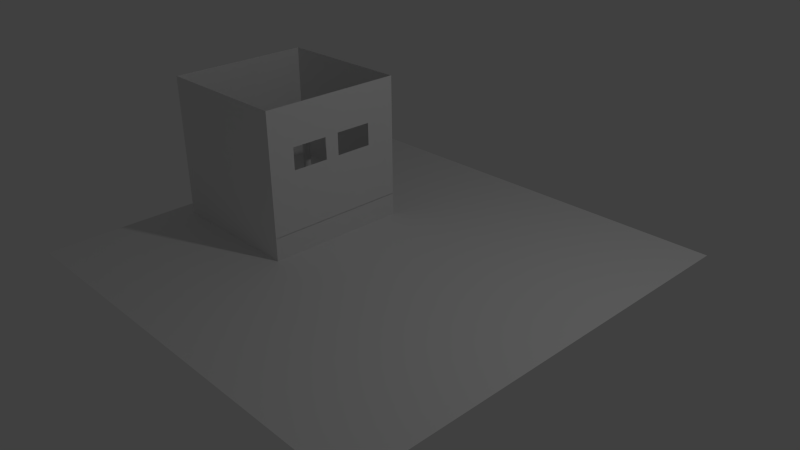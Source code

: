 # Source: biolab2.blend  (saved by Blender 2.69.0; exported with 4.5.12 LTS)
import bpy
from mathutils import Matrix  # noqa: F401  (used for matrix-valued properties, if any)

bpy.ops.wm.read_factory_settings(use_empty=True)
scene = bpy.context.scene
scene.name = 'Scene'

# ---- collections
col_collection_1 = bpy.data.collections.new('Collection 1'); scene.collection.children.link(col_collection_1)

# ---- world
world_world = bpy.data.worlds.new('World'); scene.world = world_world
world_world.color = (0.05088, 0.05088, 0.05088)
world_world.use_sun_shadow = False
world_world.sun_shadow_jitter_overblur = 0.0
world_world.cycles.sampling_method = 'MANUAL'
world_world.cycles.sample_map_resolution = 256

# ---- cameras
cam_camera = bpy.data.cameras.new('Camera')
cam_camera.clip_end = 100.0
cam_camera.lens = 35.0
cam_camera.sensor_width = 32.0
cam_camera.sensor_height = 18.0
cam_camera.ortho_scale = 7.314
cam_camera.dof.focus_distance = 0.0
cam_camera.dof.aperture_fstop = 128.0

# ---- lights
light_lamp = bpy.data.lights.new('Lamp', 'POINT')
light_lamp.transmission_factor = 0.0
light_lamp.cutoff_distance = 30.0
light_lamp.energy = 100.0
light_lamp.shadow_buffer_clip_start = 1.001
light_lamp.shadow_soft_size = 0.1
light_lamp.shadow_maximum_resolution = 0.006
light_lamp.use_absolute_resolution = True
light_lamp.cycles.use_multiple_importance_sampling = False

# ---- meshes
me_cylinder_002 = bpy.data.meshes.new('Cylinder.002')
me_cylinder_002.from_pydata([(0.0, 1.0, -1.0), (0.0, 1.0, 1.0), (0.1951, 0.9808, -1.0), (0.1951, 0.9808, 1.0), (0.3827, 0.9239, -1.0), (0.3827, 0.9239, 1.0), (0.5556, 0.8315, -1.0), (0.5556, 0.8315, 1.0), (0.7071, 0.7071, -1.0), (0.7071, 0.7071, 1.0), (0.8315, 0.5556, -1.0), (0.8315, 0.5556, 1.0), (0.9239, 0.3827, -1.0), (0.9239, 0.3827, 1.0), (0.9808, 0.1951, -1.0), (0.9808, 0.1951, 1.0), (1.0, 7.55e-08, -1.0), (1.0, 7.55e-08, 1.0), (0.9808, -0.1951, -1.0), (0.9808, -0.1951, 1.0), (0.9239, -0.3827, -1.0), (0.9239, -0.3827, 1.0), (0.8315, -0.5556, -1.0), (0.8315, -0.5556, 1.0), (0.7071, -0.7071, -1.0), (0.7071, -0.7071, 1.0), (0.5556, -0.8315, -1.0), (0.5556, -0.8315, 1.0), (0.3827, -0.9239, -1.0), (0.3827, -0.9239, 1.0), (0.1951, -0.9808, -1.0), (0.1951, -0.9808, 1.0), (-3.258e-07, -1.0, -1.0), (-3.258e-07, -1.0, 1.0), (-0.1951, -0.9808, -1.0), (-0.1951, -0.9808, 1.0), (-0.3827, -0.9239, -1.0), (-0.3827, -0.9239, 1.0), (-0.5556, -0.8315, -1.0), (-0.5556, -0.8315, 1.0), (-0.7071, -0.7071, -1.0), (-0.7071, -0.7071, 1.0), (-0.8315, -0.5556, -1.0), (-0.8315, -0.5556, 1.0), (-0.9239, -0.3827, -1.0), (-0.9239, -0.3827, 1.0), (-0.9808, -0.1951, -1.0), (-0.9808, -0.1951, 1.0), (-1.0, 9.656e-07, -1.0), (-1.0, 9.656e-07, 1.0), (-0.9808, 0.1951, -1.0), (-0.9808, 0.1951, 1.0), (-0.9239, 0.3827, -1.0), (-0.9239, 0.3827, 1.0), (-0.8315, 0.5556, -1.0), (-0.8315, 0.5556, 1.0), (-0.7071, 0.7071, -1.0), (-0.7071, 0.7071, 1.0), (-0.5556, 0.8315, -1.0), (-0.5556, 0.8315, 1.0), (-0.3827, 0.9239, -1.0), (-0.3827, 0.9239, 1.0), (-0.1951, 0.9808, -1.0), (-0.1951, 0.9808, 1.0)], [], [(0, 1, 3, 2), (2, 3, 5, 4), (4, 5, 7, 6), (6, 7, 9, 8), (8, 9, 11, 10), (10, 11, 13, 12), (12, 13, 15, 14), (14, 15, 17, 16), (16, 17, 19, 18), (18, 19, 21, 20), (20, 21, 23, 22), (22, 23, 25, 24), (24, 25, 27, 26), (26, 27, 29, 28), (28, 29, 31, 30), (30, 31, 33, 32), (32, 33, 35, 34), (34, 35, 37, 36), (36, 37, 39, 38), (38, 39, 41, 40), (40, 41, 43, 42), (42, 43, 45, 44), (44, 45, 47, 46), (46, 47, 49, 48), (48, 49, 51, 50), (50, 51, 53, 52), (52, 53, 55, 54), (54, 55, 57, 56), (56, 57, 59, 58), (58, 59, 61, 60), (3, 1, 63, 61, 59, 57, 55, 53, 51, 49, 47, 45, 43, 41, 39, 37, 35, 33, 31, 29, 27, 25, 23, 21, 19, 17, 15, 13, 11, 9, 7, 5), (62, 63, 1, 0), (60, 61, 63, 62), (0, 2, 4, 6, 8, 10, 12, 14, 16, 18, 20, 22, 24, 26, 28, 30, 32, 34, 36, 38, 40, 42, 44, 46, 48, 50, 52, 54, 56, 58, 60, 62)])
me_cylinder_002.use_remesh_preserve_volume = False
me_cylinder_002.use_remesh_preserve_attributes = False
me_cylinder_002.use_mirror_vertex_groups = False
me_cylinder_002.update()
me_cube = bpy.data.meshes.new('Cube')
me_cube.from_pydata([(-1.0, -1.0, -1.0), (-1.0, 1.0, -1.0), (1.0, 1.0, -1.0), (1.0, -1.0, -1.0), (-1.0, -1.0, 1.0), (-1.0, 1.0, 1.0), (1.0, 1.0, 1.0), (1.0, -1.0, 1.0)], [], [(4, 5, 1, 0), (5, 6, 2, 1), (6, 7, 3, 2), (7, 4, 0, 3), (0, 1, 2, 3), (7, 6, 5, 4)])
me_cube.use_remesh_preserve_volume = False
me_cube.use_remesh_preserve_attributes = False
me_cube.use_mirror_vertex_groups = False
me_cube.update()
me_plane = bpy.data.meshes.new('Plane')
me_plane.from_pydata([(1.0, -1.0, 0.0), (-1.0, -1.0, 0.0), (1.0, 1.0, 0.0), (-1.0, 1.0, 0.0)], [], [(1, 0, 2, 3)])
me_plane.use_remesh_preserve_volume = False
me_plane.use_remesh_preserve_attributes = False
me_plane.use_mirror_vertex_groups = False
me_plane.update()
me_plane_005 = bpy.data.meshes.new('Plane.005')
me_plane_005.from_pydata([(1.0, -1.0, 0.0), (-1.0, -1.0, 0.0), (1.0, 1.0, 0.0), (-1.0, 1.0, 0.0)], [], [(1, 0, 2, 3)])
me_plane_005.use_remesh_preserve_volume = False
me_plane_005.use_remesh_preserve_attributes = False
me_plane_005.use_mirror_vertex_groups = False
me_plane_005.update()
me_plane_006 = bpy.data.meshes.new('Plane.006')
me_plane_006.from_pydata([(1.0, -1.0, 0.0), (-1.0, -1.0, 0.0), (1.0, 1.0, 0.0), (-1.0, 1.0, 0.0)], [], [(1, 0, 2, 3)])
me_plane_006.use_remesh_preserve_volume = False
me_plane_006.use_remesh_preserve_attributes = False
me_plane_006.use_mirror_vertex_groups = False
me_plane_006.update()
me_plane_007 = bpy.data.meshes.new('Plane.007')
me_plane_007.from_pydata([(1.0, -1.0, 0.0), (-1.0, -1.0, 0.0), (1.0, 1.0, 0.0), (-1.0, 1.0, 0.0)], [], [(1, 0, 2, 3)])
me_plane_007.use_remesh_preserve_volume = False
me_plane_007.use_remesh_preserve_attributes = False
me_plane_007.use_mirror_vertex_groups = False
me_plane_007.update()
me_plane_001 = bpy.data.meshes.new('Plane.001')
me_plane_001.from_pydata([(1.0, -1.0, 0.0), (1.0, 1.0, 0.0), (-0.1486, -0.3203, 0.0), (-0.15, -0.3, 0.0), (-0.1486, -0.2797, 0.0), (-0.7027, 0.7329, 0.0), (-0.7031, 1.0, 0.0), (-0.7004, -1.0, 0.0), (-5.737e-08, -0.1387, 0.0), (-0.1473, -0.2731, 0.0), (0.1554, -0.5355, 0.0), (-0.1473, -0.6432, 0.0), (0.1554, -0.6432, 0.0), (-0.1473, -0.1787, 0.0), (0.1554, -0.599, 0.0), (-0.1473, -0.2731, 0.0), (-0.09696, -0.6432, 0.0), (-0.1473, -0.6431, 0.0), (0.1554, -0.6432, 0.0), (-0.1473, -0.1387, 0.0), (-0.1497, -0.3048, 0.0), (0.1554, -0.6427, 0.0), (-5.675e-08, -0.1356, 0.0), (-0.1497, -0.2952, 0.0), (-0.1473, -0.6427, 0.0), (-0.1497, -0.1356, 0.0), (0.1554, -0.6392, 0.0), (-5.614e-08, -0.1325, 0.0), (-0.1477, -0.1356, 0.0), (-0.1477, -0.2753, 0.0), (-0.1477, -0.6427, 0.0), (-0.1473, -0.6392, 0.0), (-0.1477, -0.3247, 0.0), (-0.1473, -0.6427, 0.0), (-0.1497, -0.3049, 0.0), (-0.1497, -0.2951, 0.0), (-0.1497, -0.1988, 0.0), (0.1562, -0.5359, 0.0), (-0.1497, -0.1356, 0.0), (-0.1497, -0.6427, 0.0), (-0.1477, -0.6392, 0.0), (-0.1477, -0.1326, 0.0), (0.1562, -0.1326, 0.0), (-0.1543, 0.2403, 0.0), (-1.731e-08, 0.06285, 0.0), (0.1539, 0.4159, 0.0), (0.1539, 0.06283, 0.0), (-0.1543, 0.06282, 0.0), (0.1539, 0.5764, 0.0), (-0.1543, 0.5764, 0.0)], [], [(5, 43, 49, 48, 45, 1, 6), (0, 1, 45, 46, 44, 27, 42, 37), (31, 24, 17, 11, 16, 12, 26), (20, 39, 30, 32, 2, 34), (15, 13, 9), (33, 21, 18, 16, 11, 17, 24), (35, 36, 23), (22, 25, 36, 35, 4, 29, 9, 13, 19, 8), (31, 40, 30, 33, 24), (7, 0, 37, 10, 14, 21, 33, 30, 39, 20, 3, 23, 36, 38, 28, 41, 27, 44, 47, 43, 5)])
me_plane_001.use_remesh_preserve_volume = False
me_plane_001.use_remesh_preserve_attributes = False
me_plane_001.use_mirror_vertex_groups = False
me_plane_001.update()

# ---- objects
ob_cylinder = bpy.data.objects.new('Cylinder', me_cylinder_002)
ob_cube = bpy.data.objects.new('Cube', me_cube)
ob_plane = bpy.data.objects.new('Plane', me_plane)
ob_lamp = bpy.data.objects.new('Lamp', light_lamp)
ob_camera = bpy.data.objects.new('Camera', cam_camera)
ob_plane_002 = bpy.data.objects.new('Plane.002', me_plane_005)
ob_plane_003 = bpy.data.objects.new('Plane.003', me_plane_006)
ob_plane_004 = bpy.data.objects.new('Plane.004', me_plane_007)
ob_plane_005 = bpy.data.objects.new('Plane.005', me_plane_001)

# ---- transforms, parenting, visibility, modifiers, constraints
ob_cylinder.location = (-1.3, 0.0, 0.86)
ob_cylinder.scale = (0.05, 0.05, 0.5)
ob_cylinder.lineart.crease_threshold = 0.0
ob_cube.location = (-1.705, 0.0, 0.1775)
ob_cube.scale = (1.0, 1.0, 0.1775)
ob_cube.lineart.crease_threshold = 0.0
ob_plane.location = (0.0, 0.0, 0.0)
ob_plane.scale = (3.0, 3.0, 1.0)
ob_plane.lineart.crease_threshold = 0.0
ob_lamp.location = (4.076, 1.005, 5.904)
ob_lamp.rotation_euler = (0.6503, 0.05522, 1.866)
ob_lamp.lock_rotations_4d = False
ob_lamp.empty_display_type = 'ARROWS'
ob_lamp.color = (0.0, 0.0, 0.0, 0.0)
ob_lamp.lineart.crease_threshold = 0.0
ob_camera.location = (7.481, -6.508, 5.344)
ob_camera.rotation_euler = (1.109, 0.01082, 0.8149)
ob_camera.lock_rotations_4d = False
ob_camera.empty_display_type = 'ARROWS'
ob_camera.color = (0.0, 0.0, 0.0, 0.0)
ob_camera.display_type = 'WIRE'
ob_camera.lineart.crease_threshold = 0.0
ob_plane_002.location = (-2.7, 0.0, 1.0)
ob_plane_002.rotation_euler = (0.0, 1.571, 0.0)
ob_plane_002.lineart.crease_threshold = 0.0
ob_plane_003.location = (-1.705, 1.0, 1.0)
ob_plane_003.rotation_euler = (0.0, 1.571, 1.571)
ob_plane_003.lineart.crease_threshold = 0.0
ob_plane_004.location = (-1.705, -1.0, 1.0)
ob_plane_004.rotation_euler = (0.0, 1.571, 1.571)
ob_plane_004.lineart.crease_threshold = 0.0
ob_plane_005.location = (-0.7048, 0.0, 1.3)
ob_plane_005.rotation_euler = (0.0, 1.571, 0.0)
ob_plane_005.lineart.crease_threshold = 0.0

# ---- collection membership
col_collection_1.objects.link(ob_cylinder)
col_collection_1.objects.link(ob_cube)
col_collection_1.objects.link(ob_plane)
col_collection_1.objects.link(ob_lamp)
col_collection_1.objects.link(ob_camera)
col_collection_1.objects.link(ob_plane_002)
col_collection_1.objects.link(ob_plane_003)
col_collection_1.objects.link(ob_plane_004)
col_collection_1.objects.link(ob_plane_005)

# ---- scene / render settings (as saved in the file)
scene.camera = ob_camera
scene.frame_start = 1; scene.frame_end = 250; scene.frame_set(1)
scene.render.engine = 'BLENDER_EEVEE_NEXT'
scene.render.image_settings.compression = 90
scene.render.resolution_percentage = 50
scene.render.dither_intensity = 0.0
scene.cycles.use_denoising = False
scene.cycles.samples = 10
scene.cycles.sampling_pattern = 'TABULATED_SOBOL'
scene.cycles.light_sampling_threshold = 0.0
scene.cycles.use_adaptive_sampling = False
scene.cycles.use_light_tree = False
scene.cycles.blur_glossy = 0.0
scene.cycles.volume_bounces = 1
scene.cycles.pixel_filter_type = 'GAUSSIAN'
scene.cycles.sample_clamp_indirect = 0.0
scene.view_settings.view_transform = 'Standard'
bpy.context.view_layer.update()

